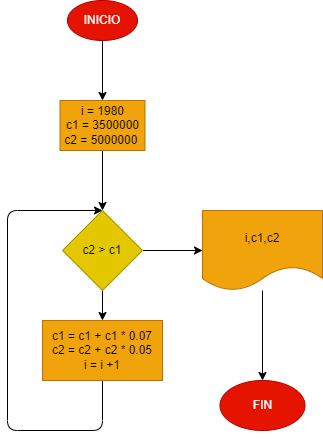

The diagram above was exported from draw.io. Its source (the exported page's mxGraphModel, read from the mxfile embedded in the PNG):
<mxGraphModel dx="532" dy="179" grid="1" gridSize="10" guides="1" tooltips="1" connect="1" arrows="1" fold="1" page="1" pageScale="1" pageWidth="827" pageHeight="1169" math="0" shadow="0">
  <root>
    <mxCell id="0" />
    <mxCell id="1" parent="0" />
    <mxCell id="4" value="" style="edgeStyle=none;html=1;entryX=0.5;entryY=0;entryDx=0;entryDy=0;" parent="1" source="2" target="5" edge="1">
      <mxGeometry relative="1" as="geometry">
        <mxPoint x="269.2307692307693" y="100" as="targetPoint" />
      </mxGeometry>
    </mxCell>
    <mxCell id="2" value="INICIO" style="ellipse;whiteSpace=wrap;html=1;fillColor=#e51400;fontColor=#ffffff;strokeColor=#B20000;" parent="1" vertex="1">
      <mxGeometry x="240" y="30" width="70" height="40" as="geometry" />
    </mxCell>
    <mxCell id="8" value="" style="edgeStyle=none;html=1;" parent="1" source="5" target="7" edge="1">
      <mxGeometry relative="1" as="geometry" />
    </mxCell>
    <mxCell id="5" value="i = 1980&lt;br&gt;c1 = 3500000&lt;br&gt;c2 = 5000000&amp;nbsp;" style="whiteSpace=wrap;html=1;fillColor=#f0a30a;fontColor=#000000;strokeColor=#BD7000;" parent="1" vertex="1">
      <mxGeometry x="232.5" y="130" width="85" height="50" as="geometry" />
    </mxCell>
    <mxCell id="10" value="" style="edgeStyle=none;html=1;" parent="1" source="7" target="9" edge="1">
      <mxGeometry relative="1" as="geometry" />
    </mxCell>
    <mxCell id="13" value="" style="edgeStyle=none;html=1;" parent="1" source="7" target="12" edge="1">
      <mxGeometry relative="1" as="geometry" />
    </mxCell>
    <mxCell id="7" value="c2 &amp;gt; c1" style="rhombus;whiteSpace=wrap;html=1;fillColor=#e3c800;fontColor=#000000;strokeColor=#B09500;" parent="1" vertex="1">
      <mxGeometry x="235" y="240" width="80" height="80" as="geometry" />
    </mxCell>
    <mxCell id="11" style="edgeStyle=none;html=1;entryX=0.5;entryY=0;entryDx=0;entryDy=0;" parent="1" source="9" target="7" edge="1">
      <mxGeometry relative="1" as="geometry">
        <mxPoint x="200" y="240" as="targetPoint" />
        <Array as="points">
          <mxPoint x="275" y="460" />
          <mxPoint x="180" y="460" />
          <mxPoint x="180" y="240" />
        </Array>
      </mxGeometry>
    </mxCell>
    <mxCell id="9" value="c1 = c1 + c1 * 0.07&lt;br&gt;c2 = c2 + c2 * 0.05&lt;br&gt;i = i +1" style="whiteSpace=wrap;html=1;fillColor=#f0a30a;fontColor=#000000;strokeColor=#BD7000;" parent="1" vertex="1">
      <mxGeometry x="215" y="350" width="120" height="60" as="geometry" />
    </mxCell>
    <mxCell id="15" value="" style="edgeStyle=none;html=1;" parent="1" source="12" target="14" edge="1">
      <mxGeometry relative="1" as="geometry" />
    </mxCell>
    <mxCell id="12" value="i,c1,c2" style="shape=document;whiteSpace=wrap;html=1;boundedLbl=1;fillColor=#f0a30a;fontColor=#000000;strokeColor=#BD7000;" parent="1" vertex="1">
      <mxGeometry x="375" y="240" width="120" height="80" as="geometry" />
    </mxCell>
    <mxCell id="14" value="FIN" style="ellipse;whiteSpace=wrap;html=1;fillColor=#e51400;fontColor=#ffffff;strokeColor=#B20000;" parent="1" vertex="1">
      <mxGeometry x="392.5" y="410" width="85" height="50" as="geometry" />
    </mxCell>
  </root>
</mxGraphModel>